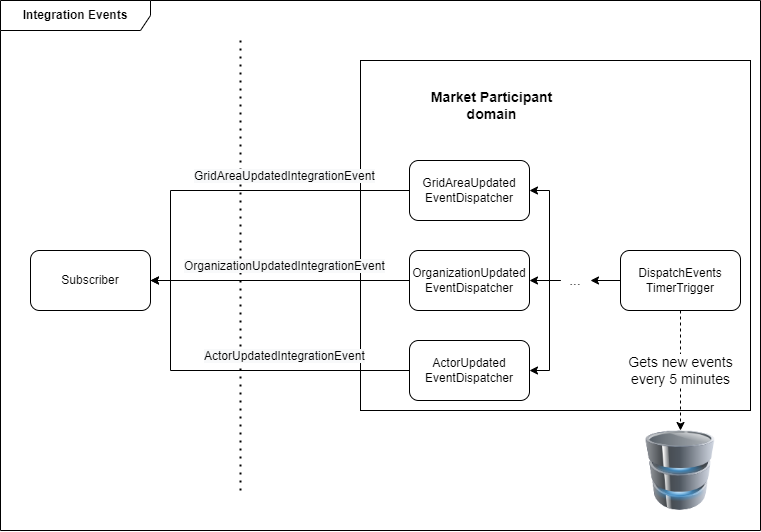

The diagram above was exported from draw.io. Its source (the exported page's mxGraphModel, read from the mxfile embedded in the PNG):
<mxGraphModel dx="1718" dy="965" grid="1" gridSize="10" guides="1" tooltips="1" connect="1" arrows="1" fold="1" page="1" pageScale="1" pageWidth="827" pageHeight="1169" math="0" shadow="0">
  <root>
    <mxCell id="0" />
    <mxCell id="1" parent="0" />
    <mxCell id="v5HogQmNUWD3p-psCDzc-1" value="Integration Events" style="shape=umlFrame;whiteSpace=wrap;html=1;width=150;height=30;fontStyle=1" vertex="1" parent="1">
      <mxGeometry x="40" y="290" width="760" height="530" as="geometry" />
    </mxCell>
    <mxCell id="v5HogQmNUWD3p-psCDzc-2" value="" style="rounded=0;whiteSpace=wrap;html=1;" vertex="1" parent="1">
      <mxGeometry x="400" y="350" width="390" height="350" as="geometry" />
    </mxCell>
    <mxCell id="3uzyh8IX1g38woq3y7VV-3" value="" style="endArrow=none;dashed=1;html=1;dashPattern=1 3;strokeWidth=2;rounded=0;" edge="1" parent="1">
      <mxGeometry width="50" height="50" relative="1" as="geometry">
        <mxPoint x="280" y="780" as="sourcePoint" />
        <mxPoint x="280" y="330" as="targetPoint" />
      </mxGeometry>
    </mxCell>
    <mxCell id="3uzyh8IX1g38woq3y7VV-7" style="edgeStyle=orthogonalEdgeStyle;rounded=0;orthogonalLoop=1;jettySize=auto;html=1;entryX=1;entryY=0.5;entryDx=0;entryDy=0;" edge="1" parent="1" source="3uzyh8IX1g38woq3y7VV-5" target="3uzyh8IX1g38woq3y7VV-6">
      <mxGeometry relative="1" as="geometry">
        <Array as="points">
          <mxPoint x="210" y="660" />
          <mxPoint x="210" y="570" />
        </Array>
      </mxGeometry>
    </mxCell>
    <mxCell id="3uzyh8IX1g38woq3y7VV-5" value="ActorUpdated&lt;br&gt;EventDispatcher" style="rounded=1;whiteSpace=wrap;html=1;" vertex="1" parent="1">
      <mxGeometry x="449" y="630" width="120" height="60" as="geometry" />
    </mxCell>
    <mxCell id="3uzyh8IX1g38woq3y7VV-6" value="Subscriber" style="rounded=1;whiteSpace=wrap;html=1;" vertex="1" parent="1">
      <mxGeometry x="70" y="540" width="120" height="60" as="geometry" />
    </mxCell>
    <mxCell id="3uzyh8IX1g38woq3y7VV-29" value="GridAreaUpdated&lt;br&gt;EventDispatcher" style="rounded=1;whiteSpace=wrap;html=1;" vertex="1" parent="1">
      <mxGeometry x="449" y="450" width="120" height="60" as="geometry" />
    </mxCell>
    <mxCell id="3uzyh8IX1g38woq3y7VV-30" style="edgeStyle=orthogonalEdgeStyle;rounded=0;orthogonalLoop=1;jettySize=auto;html=1;entryX=1;entryY=0.5;entryDx=0;entryDy=0;exitX=0;exitY=0.5;exitDx=0;exitDy=0;" edge="1" parent="1" source="3uzyh8IX1g38woq3y7VV-29" target="3uzyh8IX1g38woq3y7VV-6">
      <mxGeometry relative="1" as="geometry">
        <mxPoint x="390" y="690" as="sourcePoint" />
        <mxPoint x="200" y="595" as="targetPoint" />
        <Array as="points">
          <mxPoint x="210" y="480" />
          <mxPoint x="210" y="570" />
        </Array>
      </mxGeometry>
    </mxCell>
    <mxCell id="3uzyh8IX1g38woq3y7VV-46" style="edgeStyle=none;rounded=0;orthogonalLoop=1;jettySize=auto;html=1;entryX=1;entryY=0.5;entryDx=0;entryDy=0;endArrow=none;endFill=0;strokeWidth=1;" edge="1" parent="1" source="3uzyh8IX1g38woq3y7VV-45" target="3uzyh8IX1g38woq3y7VV-6">
      <mxGeometry relative="1" as="geometry" />
    </mxCell>
    <mxCell id="3uzyh8IX1g38woq3y7VV-45" value="OrganizationUpdated&lt;br&gt;EventDispatcher" style="rounded=1;whiteSpace=wrap;html=1;" vertex="1" parent="1">
      <mxGeometry x="449" y="540" width="120" height="60" as="geometry" />
    </mxCell>
    <mxCell id="v5HogQmNUWD3p-psCDzc-3" value="Market Participant domain" style="text;html=1;strokeColor=none;fillColor=none;align=center;verticalAlign=middle;whiteSpace=wrap;rounded=0;fontSize=14;fontStyle=1" vertex="1" parent="1">
      <mxGeometry x="466.5" y="360" width="129" height="70" as="geometry" />
    </mxCell>
    <mxCell id="S1zcGZH6Il3OGvsDKfO_-1" value="&lt;span style=&quot;color: rgb(0, 0, 0); font-family: helvetica; font-size: 12px; font-style: normal; font-weight: 400; letter-spacing: normal; text-align: center; text-indent: 0px; text-transform: none; word-spacing: 0px; background-color: rgb(248, 249, 250); display: inline; float: none;&quot;&gt;GridAreaUpdatedIntegrationEvent&lt;/span&gt;" style="text;whiteSpace=wrap;html=1;fontSize=14;" vertex="1" parent="1">
      <mxGeometry x="232" y="450" width="210" height="30" as="geometry" />
    </mxCell>
    <mxCell id="J_zcYD14ZI_ysF2wFd4b-1" value="&lt;span style=&quot;color: rgb(0, 0, 0); font-family: helvetica; font-size: 12px; font-style: normal; font-weight: 400; letter-spacing: normal; text-align: center; text-indent: 0px; text-transform: none; word-spacing: 0px; background-color: rgb(248, 249, 250); display: inline; float: none;&quot;&gt;OrganizationUpdatedIntegrationEvent&lt;/span&gt;" style="text;whiteSpace=wrap;html=1;fontSize=14;" vertex="1" parent="1">
      <mxGeometry x="222" y="540" width="230" height="30" as="geometry" />
    </mxCell>
    <mxCell id="HAXLUBXajA6dKCMOQinv-1" value="&lt;span style=&quot;color: rgb(0, 0, 0); font-family: helvetica; font-size: 12px; font-style: normal; font-weight: 400; letter-spacing: normal; text-align: center; text-indent: 0px; text-transform: none; word-spacing: 0px; background-color: rgb(248, 249, 250); display: inline; float: none;&quot;&gt;ActorUpdatedIntegrationEvent&lt;/span&gt;" style="text;whiteSpace=wrap;html=1;fontSize=14;" vertex="1" parent="1">
      <mxGeometry x="242" y="630" width="190" height="30" as="geometry" />
    </mxCell>
    <mxCell id="Kg9PfuBDkU24t4fxNM6i-1" value="" style="image;html=1;image=img/lib/clip_art/computers/Database_128x128.png;labelBackgroundColor=none;fontSize=14;" vertex="1" parent="1">
      <mxGeometry x="680" y="720" width="80" height="80" as="geometry" />
    </mxCell>
    <mxCell id="Kg9PfuBDkU24t4fxNM6i-3" style="edgeStyle=none;rounded=0;orthogonalLoop=1;jettySize=auto;html=1;fontSize=14;startArrow=none;startFill=0;endArrow=classic;endFill=1;strokeWidth=1;dashed=1;" edge="1" parent="1" source="Kg9PfuBDkU24t4fxNM6i-2" target="Kg9PfuBDkU24t4fxNM6i-1">
      <mxGeometry relative="1" as="geometry" />
    </mxCell>
    <mxCell id="Kg9PfuBDkU24t4fxNM6i-4" value="Gets new events&lt;br&gt;every 5 minutes" style="edgeLabel;html=1;align=center;verticalAlign=middle;resizable=0;points=[];fontSize=14;" vertex="1" connectable="0" parent="Kg9PfuBDkU24t4fxNM6i-3">
      <mxGeometry x="0.2602" y="3" relative="1" as="geometry">
        <mxPoint x="-3" y="-16" as="offset" />
      </mxGeometry>
    </mxCell>
    <mxCell id="Kg9PfuBDkU24t4fxNM6i-6" style="edgeStyle=none;rounded=0;orthogonalLoop=1;jettySize=auto;html=1;entryX=1;entryY=0.5;entryDx=0;entryDy=0;fontSize=14;startArrow=none;startFill=0;endArrow=classic;endFill=1;strokeWidth=1;" edge="1" parent="1" source="Kg9PfuBDkU24t4fxNM6i-2" target="Kg9PfuBDkU24t4fxNM6i-5">
      <mxGeometry relative="1" as="geometry" />
    </mxCell>
    <mxCell id="Kg9PfuBDkU24t4fxNM6i-2" value="DispatchEvents&lt;br&gt;TimerTrigger" style="rounded=1;whiteSpace=wrap;html=1;" vertex="1" parent="1">
      <mxGeometry x="660" y="540" width="120" height="60" as="geometry" />
    </mxCell>
    <mxCell id="Kg9PfuBDkU24t4fxNM6i-7" style="edgeStyle=none;rounded=0;orthogonalLoop=1;jettySize=auto;html=1;entryX=1;entryY=0.5;entryDx=0;entryDy=0;fontSize=14;startArrow=none;startFill=0;endArrow=classic;endFill=1;strokeWidth=1;" edge="1" parent="1" source="Kg9PfuBDkU24t4fxNM6i-5" target="3uzyh8IX1g38woq3y7VV-45">
      <mxGeometry relative="1" as="geometry" />
    </mxCell>
    <mxCell id="Kg9PfuBDkU24t4fxNM6i-8" style="edgeStyle=orthogonalEdgeStyle;rounded=0;orthogonalLoop=1;jettySize=auto;html=1;entryX=1;entryY=0.5;entryDx=0;entryDy=0;fontSize=14;startArrow=none;startFill=0;endArrow=classic;endFill=1;strokeWidth=1;" edge="1" parent="1" source="Kg9PfuBDkU24t4fxNM6i-5" target="3uzyh8IX1g38woq3y7VV-29">
      <mxGeometry relative="1" as="geometry">
        <Array as="points">
          <mxPoint x="589" y="570" />
          <mxPoint x="589" y="480" />
        </Array>
      </mxGeometry>
    </mxCell>
    <mxCell id="Kg9PfuBDkU24t4fxNM6i-9" style="edgeStyle=orthogonalEdgeStyle;rounded=0;orthogonalLoop=1;jettySize=auto;html=1;entryX=1;entryY=0.5;entryDx=0;entryDy=0;fontSize=14;startArrow=none;startFill=0;endArrow=classic;endFill=1;strokeWidth=1;" edge="1" parent="1" source="Kg9PfuBDkU24t4fxNM6i-5" target="3uzyh8IX1g38woq3y7VV-5">
      <mxGeometry relative="1" as="geometry">
        <Array as="points">
          <mxPoint x="589" y="570" />
          <mxPoint x="589" y="660" />
        </Array>
      </mxGeometry>
    </mxCell>
    <mxCell id="Kg9PfuBDkU24t4fxNM6i-5" value="..." style="text;html=1;strokeColor=none;fillColor=none;align=center;verticalAlign=middle;whiteSpace=wrap;rounded=0;labelBackgroundColor=none;fontSize=14;" vertex="1" parent="1">
      <mxGeometry x="600" y="555" width="30" height="30" as="geometry" />
    </mxCell>
  </root>
</mxGraphModel>